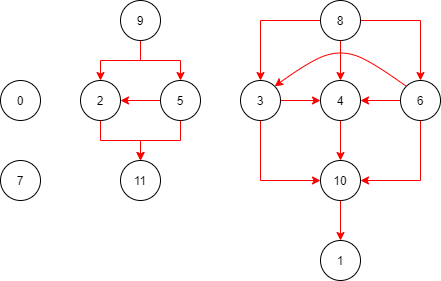

The diagram above was exported from draw.io. Its source (the exported page's mxGraphModel, read from the mxfile embedded in the PNG):
<mxGraphModel dx="597" dy="429" grid="1" gridSize="10" guides="1" tooltips="1" connect="1" arrows="1" fold="1" page="1" pageScale="1" pageWidth="827" pageHeight="1169" background="none" math="0" shadow="0">
  <root>
    <mxCell id="0" />
    <mxCell id="1" parent="0" />
    <mxCell id="10" value="" style="edgeStyle=orthogonalEdgeStyle;rounded=0;orthogonalLoop=1;jettySize=auto;html=1;strokeColor=#FF0000;" parent="1" source="5" target="7" edge="1">
      <mxGeometry relative="1" as="geometry" />
    </mxCell>
    <mxCell id="5" value="2" style="ellipse;whiteSpace=wrap;html=1;aspect=fixed;" parent="1" vertex="1">
      <mxGeometry x="240" y="160" width="40" height="40" as="geometry" />
    </mxCell>
    <mxCell id="9" value="" style="edgeStyle=orthogonalEdgeStyle;rounded=0;orthogonalLoop=1;jettySize=auto;html=1;strokeColor=#FF0000;" parent="1" source="6" target="5" edge="1">
      <mxGeometry relative="1" as="geometry" />
    </mxCell>
    <mxCell id="27" style="edgeStyle=orthogonalEdgeStyle;rounded=0;orthogonalLoop=1;jettySize=auto;html=1;entryX=0.5;entryY=0;entryDx=0;entryDy=0;strokeColor=#FF0000;" parent="1" source="6" target="26" edge="1">
      <mxGeometry relative="1" as="geometry" />
    </mxCell>
    <mxCell id="6" value="9" style="ellipse;whiteSpace=wrap;html=1;aspect=fixed;" parent="1" vertex="1">
      <mxGeometry x="280" y="80" width="40" height="40" as="geometry" />
    </mxCell>
    <mxCell id="7" value="11" style="ellipse;whiteSpace=wrap;html=1;aspect=fixed;" parent="1" vertex="1">
      <mxGeometry x="280" y="240" width="40" height="40" as="geometry" />
    </mxCell>
    <mxCell id="21" style="edgeStyle=orthogonalEdgeStyle;rounded=0;orthogonalLoop=1;jettySize=auto;html=1;exitX=0.5;exitY=1;exitDx=0;exitDy=0;entryX=0;entryY=0.5;entryDx=0;entryDy=0;strokeColor=#FF0000;" parent="1" source="11" target="13" edge="1">
      <mxGeometry relative="1" as="geometry" />
    </mxCell>
    <mxCell id="36" value="" style="edgeStyle=orthogonalEdgeStyle;rounded=0;orthogonalLoop=1;jettySize=auto;html=1;strokeColor=#FF0000;" edge="1" parent="1" source="11" target="14">
      <mxGeometry relative="1" as="geometry" />
    </mxCell>
    <mxCell id="11" value="3" style="ellipse;whiteSpace=wrap;html=1;aspect=fixed;" parent="1" vertex="1">
      <mxGeometry x="400" y="160" width="40" height="40" as="geometry" />
    </mxCell>
    <mxCell id="17" style="edgeStyle=orthogonalEdgeStyle;rounded=0;orthogonalLoop=1;jettySize=auto;html=1;exitX=0;exitY=0.5;exitDx=0;exitDy=0;strokeColor=#FF0000;" parent="1" source="12" target="11" edge="1">
      <mxGeometry relative="1" as="geometry" />
    </mxCell>
    <mxCell id="18" value="" style="edgeStyle=orthogonalEdgeStyle;rounded=0;orthogonalLoop=1;jettySize=auto;html=1;strokeColor=#FF0000;" parent="1" source="12" target="14" edge="1">
      <mxGeometry relative="1" as="geometry" />
    </mxCell>
    <mxCell id="19" style="edgeStyle=orthogonalEdgeStyle;rounded=0;orthogonalLoop=1;jettySize=auto;html=1;exitX=1;exitY=0.5;exitDx=0;exitDy=0;entryX=0.5;entryY=0;entryDx=0;entryDy=0;strokeColor=#FF0000;" parent="1" source="12" target="15" edge="1">
      <mxGeometry relative="1" as="geometry" />
    </mxCell>
    <mxCell id="12" value="8" style="ellipse;whiteSpace=wrap;html=1;aspect=fixed;" parent="1" vertex="1">
      <mxGeometry x="480" y="80" width="40" height="40" as="geometry" />
    </mxCell>
    <mxCell id="30" value="" style="edgeStyle=orthogonalEdgeStyle;rounded=0;orthogonalLoop=1;jettySize=auto;html=1;strokeColor=#FF0000;" parent="1" source="13" target="24" edge="1">
      <mxGeometry relative="1" as="geometry" />
    </mxCell>
    <mxCell id="13" value="10" style="ellipse;whiteSpace=wrap;html=1;aspect=fixed;" parent="1" vertex="1">
      <mxGeometry x="480" y="240" width="40" height="40" as="geometry" />
    </mxCell>
    <mxCell id="20" value="" style="edgeStyle=orthogonalEdgeStyle;rounded=0;orthogonalLoop=1;jettySize=auto;html=1;strokeColor=#FF0000;" parent="1" source="14" target="13" edge="1">
      <mxGeometry relative="1" as="geometry" />
    </mxCell>
    <mxCell id="14" value="4" style="ellipse;whiteSpace=wrap;html=1;aspect=fixed;" parent="1" vertex="1">
      <mxGeometry x="480" y="160" width="40" height="40" as="geometry" />
    </mxCell>
    <mxCell id="22" style="edgeStyle=orthogonalEdgeStyle;rounded=0;orthogonalLoop=1;jettySize=auto;html=1;exitX=0.5;exitY=1;exitDx=0;exitDy=0;entryX=1;entryY=0.5;entryDx=0;entryDy=0;strokeColor=#FF0000;" parent="1" source="15" target="13" edge="1">
      <mxGeometry relative="1" as="geometry" />
    </mxCell>
    <mxCell id="32" value="" style="edgeStyle=orthogonalEdgeStyle;rounded=0;orthogonalLoop=1;jettySize=auto;html=1;strokeColor=#FF0000;" parent="1" source="15" target="14" edge="1">
      <mxGeometry relative="1" as="geometry" />
    </mxCell>
    <mxCell id="15" value="6" style="ellipse;whiteSpace=wrap;html=1;aspect=fixed;" parent="1" vertex="1">
      <mxGeometry x="560" y="160" width="40" height="40" as="geometry" />
    </mxCell>
    <mxCell id="23" value="0" style="ellipse;whiteSpace=wrap;html=1;aspect=fixed;" parent="1" vertex="1">
      <mxGeometry x="160" y="160" width="40" height="40" as="geometry" />
    </mxCell>
    <mxCell id="24" value="1" style="ellipse;whiteSpace=wrap;html=1;aspect=fixed;" parent="1" vertex="1">
      <mxGeometry x="480" y="320" width="40" height="40" as="geometry" />
    </mxCell>
    <mxCell id="25" value="7" style="ellipse;whiteSpace=wrap;html=1;aspect=fixed;" parent="1" vertex="1">
      <mxGeometry x="160" y="240" width="40" height="40" as="geometry" />
    </mxCell>
    <mxCell id="29" style="edgeStyle=orthogonalEdgeStyle;rounded=0;orthogonalLoop=1;jettySize=auto;html=1;exitX=0.5;exitY=1;exitDx=0;exitDy=0;entryX=0.5;entryY=0;entryDx=0;entryDy=0;strokeColor=#FF0000;" parent="1" source="26" target="7" edge="1">
      <mxGeometry relative="1" as="geometry" />
    </mxCell>
    <mxCell id="31" value="" style="edgeStyle=orthogonalEdgeStyle;rounded=0;orthogonalLoop=1;jettySize=auto;html=1;strokeColor=#FF0000;" parent="1" source="26" target="5" edge="1">
      <mxGeometry relative="1" as="geometry" />
    </mxCell>
    <mxCell id="26" value="5" style="ellipse;whiteSpace=wrap;html=1;aspect=fixed;" parent="1" vertex="1">
      <mxGeometry x="320" y="160" width="40" height="40" as="geometry" />
    </mxCell>
    <mxCell id="35" value="" style="curved=1;endArrow=classic;html=1;exitX=0;exitY=0;exitDx=0;exitDy=0;entryX=1;entryY=0;entryDx=0;entryDy=0;strokeColor=#FF0000;" parent="1" source="15" target="11" edge="1">
      <mxGeometry width="50" height="50" relative="1" as="geometry">
        <mxPoint x="530" y="70" as="sourcePoint" />
        <mxPoint x="580" y="20" as="targetPoint" />
        <Array as="points">
          <mxPoint x="530" y="140" />
          <mxPoint x="500" y="130" />
          <mxPoint x="470" y="140" />
        </Array>
      </mxGeometry>
    </mxCell>
  </root>
</mxGraphModel>